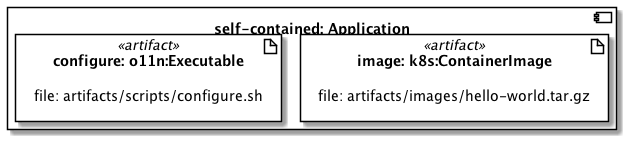

The diagram above was rendered by PlantUML. Its source (embedded in the PNG):
@startuml
skinparam componentStyle uml2
allowmixing

component "self-contained: Application" as node_self_contained {
artifact "image: k8s:ContainerImage" <<artifact>> as node_self_contained_artifact_image {
label "file: artifacts/images/hello-world.tar.gz" as node_self_contained_artifact_image_label
}
artifact "configure: o11n:Executable" <<artifact>> as node_self_contained_artifact_configure {
label "file: artifacts/scripts/configure.sh" as node_self_contained_artifact_configure_label
}
}
@enduml